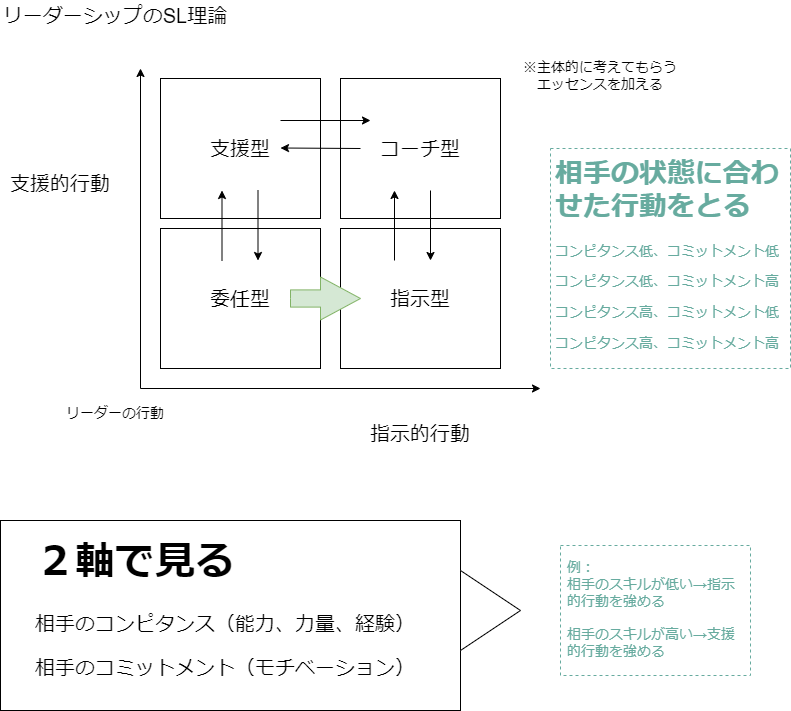

The diagram above was exported from draw.io. Its source (the exported page's mxGraphModel, read from the mxfile embedded in the PNG):
<mxGraphModel dx="1422" dy="786" grid="1" gridSize="10" guides="1" tooltips="1" connect="1" arrows="1" fold="1" page="1" pageScale="1" pageWidth="827" pageHeight="1169" background="#FFFFFF" math="0" shadow="0">
  <root>
    <mxCell id="0" />
    <mxCell id="1" parent="0" />
    <mxCell id="WdzeCdU9jx5-S13ZI8c5-1" value="" style="group;fillColor=default;" vertex="1" connectable="0" parent="1">
      <mxGeometry x="20" y="10" width="790" height="710" as="geometry" />
    </mxCell>
    <mxCell id="rFxlMDQk0PwinFuXbWSe-1" value="" style="endArrow=classic;html=1;rounded=0;" parent="WdzeCdU9jx5-S13ZI8c5-1" edge="1">
      <mxGeometry width="50" height="50" relative="1" as="geometry">
        <mxPoint x="140" y="388" as="sourcePoint" />
        <mxPoint x="540" y="388" as="targetPoint" />
      </mxGeometry>
    </mxCell>
    <mxCell id="rFxlMDQk0PwinFuXbWSe-2" value="" style="endArrow=classic;html=1;rounded=0;" parent="WdzeCdU9jx5-S13ZI8c5-1" edge="1">
      <mxGeometry width="50" height="50" relative="1" as="geometry">
        <mxPoint x="140" y="388" as="sourcePoint" />
        <mxPoint x="140" y="68" as="targetPoint" />
      </mxGeometry>
    </mxCell>
    <mxCell id="rFxlMDQk0PwinFuXbWSe-4" value="委任型" style="rounded=0;whiteSpace=wrap;html=1;fontSize=20;" parent="WdzeCdU9jx5-S13ZI8c5-1" vertex="1">
      <mxGeometry x="160" y="228" width="160" height="140" as="geometry" />
    </mxCell>
    <mxCell id="rFxlMDQk0PwinFuXbWSe-5" value="指示型" style="rounded=0;whiteSpace=wrap;html=1;fontSize=20;" parent="WdzeCdU9jx5-S13ZI8c5-1" vertex="1">
      <mxGeometry x="340" y="228" width="160" height="140" as="geometry" />
    </mxCell>
    <mxCell id="rFxlMDQk0PwinFuXbWSe-6" value="支援型" style="rounded=0;whiteSpace=wrap;html=1;fontSize=20;" parent="WdzeCdU9jx5-S13ZI8c5-1" vertex="1">
      <mxGeometry x="160" y="78" width="160" height="140" as="geometry" />
    </mxCell>
    <mxCell id="rFxlMDQk0PwinFuXbWSe-7" value="コーチ型" style="rounded=0;whiteSpace=wrap;html=1;fontSize=20;" parent="WdzeCdU9jx5-S13ZI8c5-1" vertex="1">
      <mxGeometry x="340" y="78" width="160" height="140" as="geometry" />
    </mxCell>
    <mxCell id="rFxlMDQk0PwinFuXbWSe-8" value="指示的行動" style="text;html=1;strokeColor=none;fillColor=none;align=center;verticalAlign=middle;whiteSpace=wrap;rounded=0;fontSize=20;" parent="WdzeCdU9jx5-S13ZI8c5-1" vertex="1">
      <mxGeometry x="360" y="418" width="120" height="30" as="geometry" />
    </mxCell>
    <mxCell id="rFxlMDQk0PwinFuXbWSe-9" value="支援的行動" style="text;html=1;strokeColor=none;fillColor=none;align=center;verticalAlign=middle;whiteSpace=wrap;rounded=0;fontSize=20;" parent="WdzeCdU9jx5-S13ZI8c5-1" vertex="1">
      <mxGeometry y="168" width="120" height="30" as="geometry" />
    </mxCell>
    <mxCell id="rFxlMDQk0PwinFuXbWSe-10" value="リーダーシップのSL理論" style="text;html=1;strokeColor=none;fillColor=none;align=center;verticalAlign=middle;whiteSpace=wrap;rounded=0;fontSize=20;" parent="WdzeCdU9jx5-S13ZI8c5-1" vertex="1">
      <mxGeometry width="230" height="30" as="geometry" />
    </mxCell>
    <mxCell id="rFxlMDQk0PwinFuXbWSe-11" value="&lt;h1&gt;２軸で見る&lt;/h1&gt;&lt;p&gt;相手のコンピタンス（能力、力量、経験）&lt;/p&gt;&lt;p&gt;相手のコミットメント（モチベーション）&lt;/p&gt;" style="text;html=1;strokeColor=default;fillColor=none;spacing=5;spacingTop=-20;whiteSpace=wrap;overflow=hidden;rounded=0;fontSize=20;labelBorderColor=none;spacingLeft=30;" parent="WdzeCdU9jx5-S13ZI8c5-1" vertex="1">
      <mxGeometry y="520" width="460" height="190" as="geometry" />
    </mxCell>
    <mxCell id="rFxlMDQk0PwinFuXbWSe-12" value="リーダーの行動" style="text;html=1;strokeColor=none;fillColor=none;align=center;verticalAlign=middle;whiteSpace=wrap;rounded=0;labelBorderColor=none;fontSize=14;" parent="WdzeCdU9jx5-S13ZI8c5-1" vertex="1">
      <mxGeometry x="40" y="408" width="150" height="10" as="geometry" />
    </mxCell>
    <mxCell id="rFxlMDQk0PwinFuXbWSe-13" value="" style="triangle;whiteSpace=wrap;html=1;labelBorderColor=none;strokeColor=default;fontSize=14;" parent="WdzeCdU9jx5-S13ZI8c5-1" vertex="1">
      <mxGeometry x="460" y="570" width="60" height="80" as="geometry" />
    </mxCell>
    <mxCell id="rFxlMDQk0PwinFuXbWSe-14" value="例：&lt;br&gt;相手のスキルが低い→指示的行動を強める&lt;br&gt;&lt;br&gt;相手のスキルが高い→支援的行動を強める" style="text;html=1;strokeColor=#67AB9F;fillColor=none;align=left;verticalAlign=middle;whiteSpace=wrap;rounded=0;labelBorderColor=none;fontSize=14;spacingBottom=5;spacingTop=2;dashed=1;spacingLeft=5;spacingRight=5;fontColor=#67AB9F;" parent="WdzeCdU9jx5-S13ZI8c5-1" vertex="1">
      <mxGeometry x="560" y="545" width="190" height="130" as="geometry" />
    </mxCell>
    <mxCell id="rFxlMDQk0PwinFuXbWSe-15" value="" style="html=1;shadow=0;dashed=0;align=center;verticalAlign=middle;shape=mxgraph.arrows2.arrow;dy=0.6;dx=40;notch=0;labelBorderColor=none;strokeColor=#82b366;fontSize=14;labelBackgroundColor=none;fillColor=#d5e8d4;" parent="WdzeCdU9jx5-S13ZI8c5-1" vertex="1">
      <mxGeometry x="290" y="276.5" width="70" height="43" as="geometry" />
    </mxCell>
    <mxCell id="rFxlMDQk0PwinFuXbWSe-17" value="" style="endArrow=classic;html=1;rounded=0;fontSize=14;" parent="WdzeCdU9jx5-S13ZI8c5-1" edge="1">
      <mxGeometry width="50" height="50" relative="1" as="geometry">
        <mxPoint x="394" y="260" as="sourcePoint" />
        <mxPoint x="394" y="190" as="targetPoint" />
      </mxGeometry>
    </mxCell>
    <mxCell id="rFxlMDQk0PwinFuXbWSe-18" value="" style="endArrow=classic;html=1;rounded=0;fontSize=14;" parent="WdzeCdU9jx5-S13ZI8c5-1" edge="1">
      <mxGeometry width="50" height="50" relative="1" as="geometry">
        <mxPoint x="430" y="190" as="sourcePoint" />
        <mxPoint x="430" y="260" as="targetPoint" />
      </mxGeometry>
    </mxCell>
    <mxCell id="rFxlMDQk0PwinFuXbWSe-19" value="" style="endArrow=classic;html=1;rounded=0;fontSize=14;" parent="WdzeCdU9jx5-S13ZI8c5-1" edge="1">
      <mxGeometry width="50" height="50" relative="1" as="geometry">
        <mxPoint x="221.5" y="260" as="sourcePoint" />
        <mxPoint x="221.5" y="190" as="targetPoint" />
      </mxGeometry>
    </mxCell>
    <mxCell id="rFxlMDQk0PwinFuXbWSe-20" value="" style="endArrow=classic;html=1;rounded=0;fontSize=14;" parent="WdzeCdU9jx5-S13ZI8c5-1" edge="1">
      <mxGeometry width="50" height="50" relative="1" as="geometry">
        <mxPoint x="257.5" y="190" as="sourcePoint" />
        <mxPoint x="257.5" y="260" as="targetPoint" />
      </mxGeometry>
    </mxCell>
    <mxCell id="rFxlMDQk0PwinFuXbWSe-21" value="" style="endArrow=classic;html=1;rounded=0;fontSize=14;" parent="WdzeCdU9jx5-S13ZI8c5-1" edge="1">
      <mxGeometry width="50" height="50" relative="1" as="geometry">
        <mxPoint x="280" y="120" as="sourcePoint" />
        <mxPoint x="370" y="120" as="targetPoint" />
      </mxGeometry>
    </mxCell>
    <mxCell id="rFxlMDQk0PwinFuXbWSe-24" value="" style="endArrow=classic;html=1;rounded=0;fontSize=14;" parent="WdzeCdU9jx5-S13ZI8c5-1" edge="1">
      <mxGeometry width="50" height="50" relative="1" as="geometry">
        <mxPoint x="360" y="148" as="sourcePoint" />
        <mxPoint x="280" y="147.5" as="targetPoint" />
      </mxGeometry>
    </mxCell>
    <mxCell id="rFxlMDQk0PwinFuXbWSe-25" value="※主体的に考えてもらうエッセンスを加える" style="text;html=1;strokeColor=none;fillColor=none;align=center;verticalAlign=middle;whiteSpace=wrap;rounded=0;dashed=1;labelBackgroundColor=none;labelBorderColor=none;fontSize=14;" parent="WdzeCdU9jx5-S13ZI8c5-1" vertex="1">
      <mxGeometry x="520" y="60" width="160" height="30" as="geometry" />
    </mxCell>
    <mxCell id="rFxlMDQk0PwinFuXbWSe-26" value="&lt;h1&gt;相手の状態に合わせた行動をとる&lt;/h1&gt;&lt;p&gt;コンピタンス低、コミットメント低&lt;/p&gt;&lt;p&gt;コンピタンス低、コミットメント高&lt;/p&gt;&lt;p&gt;コンピタンス高、コミットメント低&lt;/p&gt;&lt;p&gt;コンピタンス高、コミットメント高&lt;/p&gt;" style="text;html=1;strokeColor=#67AB9F;fillColor=none;spacing=5;spacingTop=-20;whiteSpace=wrap;overflow=hidden;rounded=0;dashed=1;labelBackgroundColor=none;labelBorderColor=none;fontSize=14;fontColor=#67AB9F;" parent="WdzeCdU9jx5-S13ZI8c5-1" vertex="1">
      <mxGeometry x="550" y="148" width="240" height="220" as="geometry" />
    </mxCell>
  </root>
</mxGraphModel>